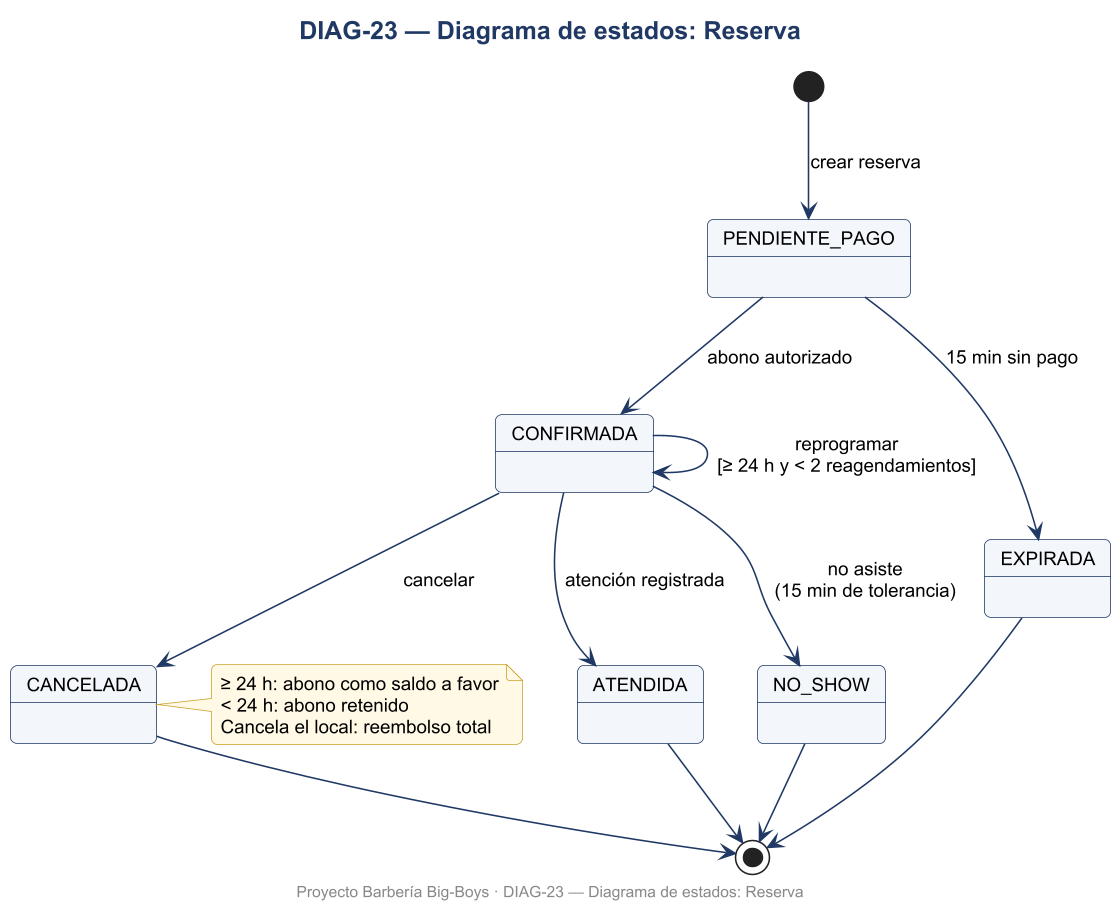

The diagram above was rendered by PlantUML. Its source (embedded in the PNG):
@startuml DIAG-23_Diagrama_de_estados_Reserva
skinparamlocked dpi 150
skinparam defaultFontName Arial
skinparam defaultFontSize 12
skinparam shadowing false
skinparam roundcorner 8
skinparam titleFontSize 16
skinparam titleFontStyle bold
skinparam titleFontColor #1F3864
skinparam ArrowColor #1F3864
skinparam BorderColor #1F3864
skinparam BackgroundColor #FFFFFF
skinparam class {
  BackgroundColor #F3F6FB
  HeaderBackgroundColor #DCE6F2
  BorderColor #1F3864
}
skinparam usecase {
  BackgroundColor #F3F6FB
  BorderColor #1F3864
}
skinparam actorBorderColor #1F3864
skinparam packageBorderColor #1F3864
skinparam componentBackgroundColor #F3F6FB
skinparam nodeBackgroundColor #F7F7F7
skinparam databaseBackgroundColor #FFF4D6
skinparam activityBackgroundColor #F3F6FB
skinparam activityBorderColor #1F3864
skinparam stateBackgroundColor #F3F6FB
skinparam stateBorderColor #1F3864
skinparam sequenceParticipantBackgroundColor #F3F6FB
skinparam sequenceLifeLineBorderColor #8899AA
skinparam noteBackgroundColor #FFF9E6
skinparam noteBorderColor #C9A227

title DIAG-23 — Diagrama de estados: Reserva
[*] --> PENDIENTE_PAGO : crear reserva
PENDIENTE_PAGO --> CONFIRMADA : abono autorizado
PENDIENTE_PAGO --> EXPIRADA : 15 min sin pago
CONFIRMADA --> CONFIRMADA : reprogramar\n[≥ 24 h y < 2 reagendamientos]
CONFIRMADA --> CANCELADA : cancelar
CONFIRMADA --> ATENDIDA : atención registrada
CONFIRMADA --> NO_SHOW : no asiste\n(15 min de tolerancia)
ATENDIDA --> [*]
CANCELADA --> [*]
NO_SHOW --> [*]
EXPIRADA --> [*]
note right of CANCELADA
  ≥ 24 h: abono como saldo a favor
  < 24 h: abono retenido
  Cancela el local: reembolso total
end note

footer Proyecto Barbería Big-Boys · DIAG-23 — Diagrama de estados: Reserva
@enduml